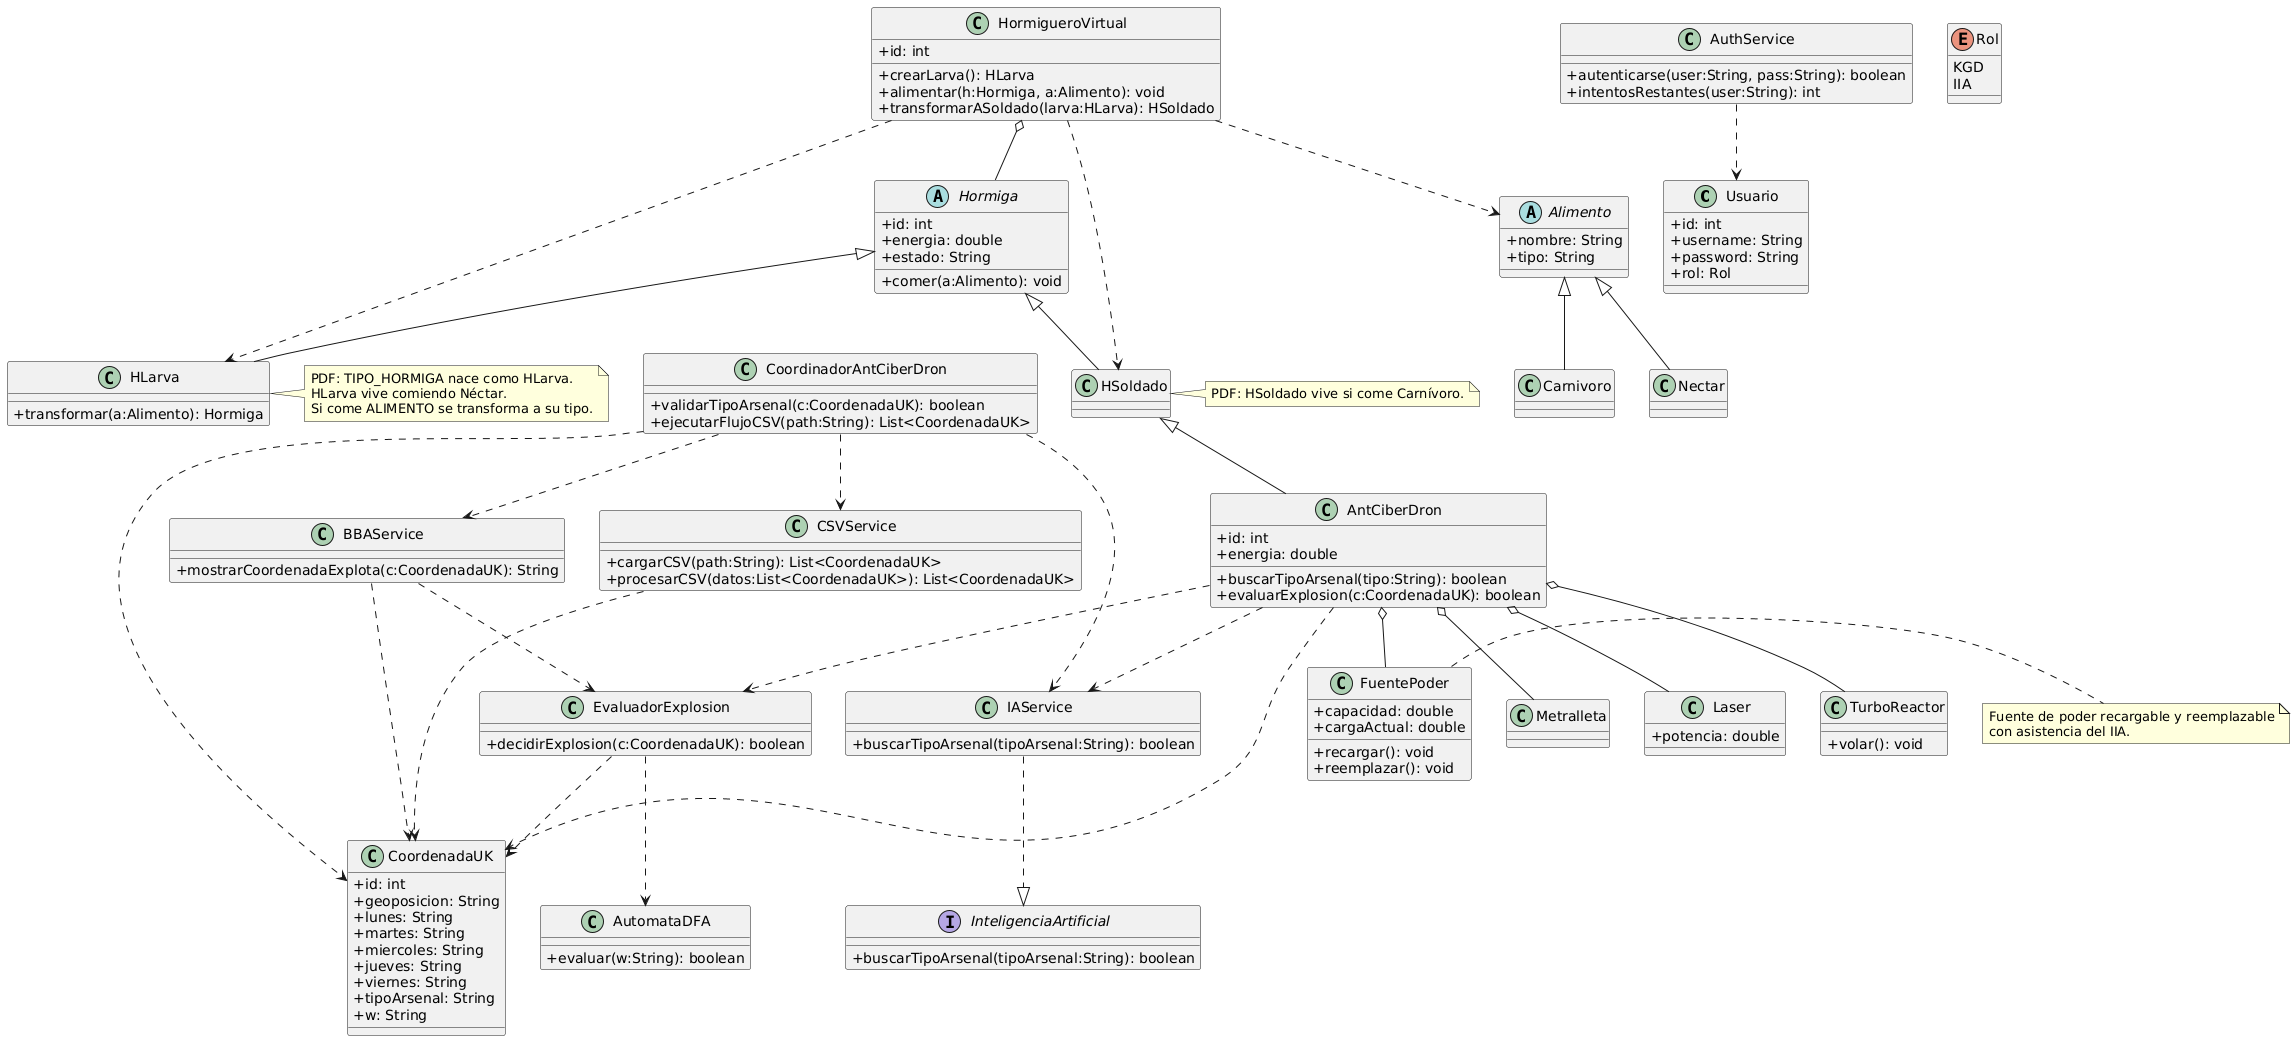

The diagram above was rendered by PlantUML. Its source (embedded in the PNG):
@startuml
skinparam classAttributeIconSize 0

' =========================
' USUARIOS / ROLES / LOGIN
' =========================
class Usuario {
  +id: int
  +username: String
  +password: String
  +rol: Rol
}

enum Rol {
  KGD
  IIA
}

class AuthService {
  +autenticarse(user:String, pass:String): boolean
  +intentosRestantes(user:String): int
}
AuthService ..> Usuario

' =========================
' CSV / COORDENADAS
' =========================
class CoordenadaUK {
  +id: int
  +geoposicion: String
  +lunes: String
  +martes: String
  +miercoles: String
  +jueves: String
  +viernes: String
  +tipoArsenal: String
  +w: String
}

class CSVService {
  +cargarCSV(path:String): List<CoordenadaUK>
  +procesarCSV(datos:List<CoordenadaUK>): List<CoordenadaUK>
}
CSVService ..> CoordenadaUK

' =========================
' IA + DFA + BBA
' =========================
interface InteligenciaArtificial {
  +buscarTipoArsenal(tipoArsenal:String): boolean
}

class IAService {
  +buscarTipoArsenal(tipoArsenal:String): boolean
}
IAService ..|> InteligenciaArtificial

class AutomataDFA {
  +evaluar(w:String): boolean
}

class EvaluadorExplosion {
  +decidirExplosion(c:CoordenadaUK): boolean
}
EvaluadorExplosion ..> AutomataDFA
EvaluadorExplosion ..> CoordenadaUK

class BBAService {
  +mostrarCoordenadaExplota(c:CoordenadaUK): String
}
BBAService ..> EvaluadorExplosion
BBAService ..> CoordenadaUK

class CoordinadorAntCiberDron {
  +validarTipoArsenal(c:CoordenadaUK): boolean
  +ejecutarFlujoCSV(path:String): List<CoordenadaUK>
}
CoordinadorAntCiberDron ..> CSVService
CoordinadorAntCiberDron ..> IAService
CoordinadorAntCiberDron ..> BBAService
CoordinadorAntCiberDron ..> CoordenadaUK

' =========================
' HORMIGUERO / CICLO DE VIDA
' =========================
abstract class Hormiga {
  +id: int
  +energia: double
  +estado: String
  +comer(a:Alimento): void
}

class HLarva {
  +transformar(a:Alimento): Hormiga
}
Hormiga <|-- HLarva

class HSoldado
Hormiga <|-- HSoldado

abstract class Alimento {
  +nombre: String
  +tipo: String
}

class Nectar
class Carnivoro

Alimento <|-- Nectar
Alimento <|-- Carnivoro

note right of HLarva
  PDF: TIPO_HORMIGA nace como HLarva.
  HLarva vive comiendo Néctar.
  Si come ALIMENTO se transforma a su tipo.
end note

note right of HSoldado
  PDF: HSoldado vive si come Carnívoro.
end note

class HormigueroVirtual {
  +id: int
  +crearLarva(): HLarva
  +alimentar(h:Hormiga, a:Alimento): void
  +transformarASoldado(larva:HLarva): HSoldado
}
HormigueroVirtual o-- Hormiga
HormigueroVirtual ..> HLarva
HormigueroVirtual ..> HSoldado
HormigueroVirtual ..> Alimento

' =========================
' ANT CIBER DRON (HSoldado)
' =========================
class AntCiberDron {
  +id: int
  +energia: double
  +buscarTipoArsenal(tipo:String): boolean
  +evaluarExplosion(c:CoordenadaUK): boolean
}

' AntCiberDron ES un HSoldado
HSoldado <|-- AntCiberDron

class Metralleta
class Laser {
  +potencia: double
}
class TurboReactor {
  +volar(): void
}
class FuentePoder {
  +capacidad: double
  +cargaActual: double
  +recargar(): void
  +reemplazar(): void
}

AntCiberDron o-- Metralleta
AntCiberDron o-- Laser
AntCiberDron o-- TurboReactor
AntCiberDron o-- FuentePoder

AntCiberDron ..> IAService
AntCiberDron ..> EvaluadorExplosion
AntCiberDron ..> CoordenadaUK

note right of FuentePoder
  Fuente de poder recargable y reemplazable
  con asistencia del IIA.
end note
@enduml